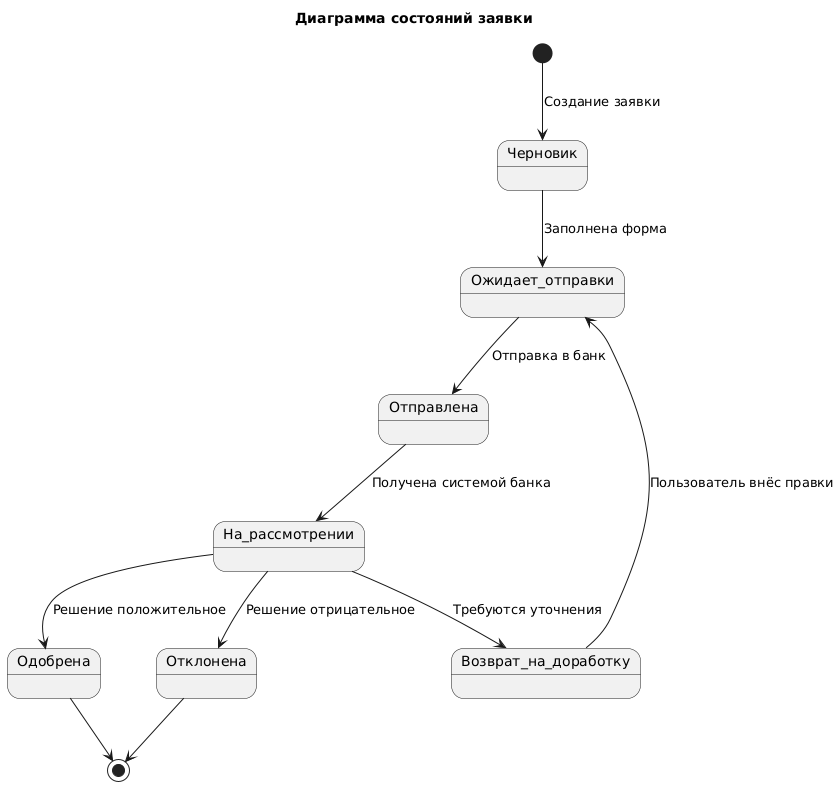

The diagram above was rendered by PlantUML. Its source (embedded in the PNG):
@startuml
title Диаграмма состояний заявки

[*] --> Черновик : Создание заявки

Черновик --> Ожидает_отправки : Заполнена форма
Ожидает_отправки --> Отправлена : Отправка в банк
Отправлена --> На_рассмотрении : Получена системой банка

На_рассмотрении --> Одобрена : Решение положительное
На_рассмотрении --> Отклонена : Решение отрицательное
На_рассмотрении --> Возврат_на_доработку : Требуются уточнения

Возврат_на_доработку --> Ожидает_отправки : Пользователь внёс правки

Одобрена --> [*]
Отклонена --> [*]
@enduml